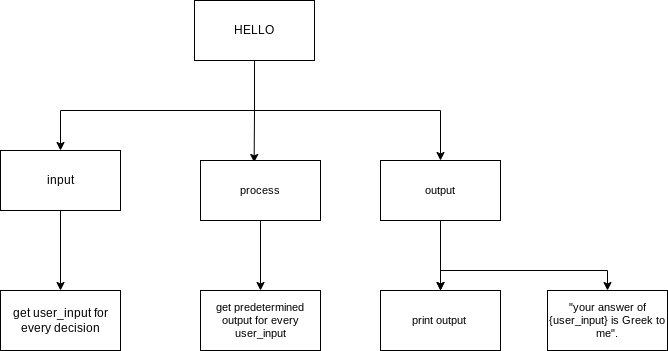

The diagram above was exported from draw.io. Its source (the exported page's mxGraphModel, read from the mxfile embedded in the PNG):
<mxGraphModel dx="1086" dy="706" grid="1" gridSize="10" guides="1" tooltips="1" connect="1" arrows="1" fold="1" page="1" pageScale="1" pageWidth="827" pageHeight="1169" math="0" shadow="0">
  <root>
    <mxCell id="0" />
    <mxCell id="1" parent="0" />
    <mxCell id="4" style="edgeStyle=orthogonalEdgeStyle;html=1;rounded=0;" edge="1" parent="1" source="2" target="3">
      <mxGeometry relative="1" as="geometry">
        <Array as="points">
          <mxPoint x="314" y="310" />
          <mxPoint x="120" y="310" />
        </Array>
      </mxGeometry>
    </mxCell>
    <mxCell id="8" style="edgeStyle=orthogonalEdgeStyle;shape=connector;rounded=0;html=1;entryX=0.5;entryY=0;entryDx=0;entryDy=0;labelBackgroundColor=default;strokeColor=default;fontFamily=Helvetica;fontSize=11;fontColor=default;endArrow=classic;" edge="1" parent="1" source="2" target="7">
      <mxGeometry relative="1" as="geometry">
        <Array as="points">
          <mxPoint x="314" y="310" />
          <mxPoint x="500" y="310" />
        </Array>
      </mxGeometry>
    </mxCell>
    <mxCell id="15" style="edgeStyle=orthogonalEdgeStyle;shape=connector;rounded=0;html=1;entryX=0.447;entryY=0.033;entryDx=0;entryDy=0;entryPerimeter=0;labelBackgroundColor=default;strokeColor=default;fontFamily=Helvetica;fontSize=11;fontColor=default;endArrow=classic;" edge="1" parent="1" source="2" target="5">
      <mxGeometry relative="1" as="geometry" />
    </mxCell>
    <mxCell id="2" value="HELLO" style="rounded=0;whiteSpace=wrap;html=1;" vertex="1" parent="1">
      <mxGeometry x="254" y="200" width="120" height="60" as="geometry" />
    </mxCell>
    <mxCell id="10" value="" style="edgeStyle=orthogonalEdgeStyle;shape=connector;rounded=0;html=1;labelBackgroundColor=default;strokeColor=default;fontFamily=Helvetica;fontSize=11;fontColor=default;endArrow=classic;" edge="1" parent="1" source="3" target="9">
      <mxGeometry relative="1" as="geometry" />
    </mxCell>
    <mxCell id="3" value="input" style="rounded=0;whiteSpace=wrap;html=1;" vertex="1" parent="1">
      <mxGeometry x="60" y="350" width="120" height="60" as="geometry" />
    </mxCell>
    <mxCell id="12" value="" style="edgeStyle=orthogonalEdgeStyle;shape=connector;rounded=0;html=1;labelBackgroundColor=default;strokeColor=default;fontFamily=Helvetica;fontSize=11;fontColor=default;endArrow=classic;" edge="1" parent="1" source="5" target="11">
      <mxGeometry relative="1" as="geometry" />
    </mxCell>
    <mxCell id="5" value="process" style="rounded=0;whiteSpace=wrap;html=1;fontFamily=Helvetica;fontSize=11;fontColor=default;" vertex="1" parent="1">
      <mxGeometry x="260" y="360" width="120" height="60" as="geometry" />
    </mxCell>
    <mxCell id="14" value="" style="edgeStyle=orthogonalEdgeStyle;shape=connector;rounded=0;html=1;labelBackgroundColor=default;strokeColor=default;fontFamily=Helvetica;fontSize=11;fontColor=default;endArrow=classic;" edge="1" parent="1" source="7" target="13">
      <mxGeometry relative="1" as="geometry" />
    </mxCell>
    <mxCell id="19" value="" style="edgeStyle=orthogonalEdgeStyle;shape=connector;rounded=0;html=1;labelBackgroundColor=default;strokeColor=default;fontFamily=Helvetica;fontSize=11;fontColor=default;endArrow=classic;" edge="1" parent="1" source="7" target="13">
      <mxGeometry relative="1" as="geometry" />
    </mxCell>
    <mxCell id="21" style="edgeStyle=orthogonalEdgeStyle;shape=connector;rounded=0;html=1;labelBackgroundColor=default;strokeColor=default;fontFamily=Helvetica;fontSize=11;fontColor=default;endArrow=classic;" edge="1" parent="1" source="7" target="20">
      <mxGeometry relative="1" as="geometry">
        <Array as="points">
          <mxPoint x="500" y="470" />
        </Array>
      </mxGeometry>
    </mxCell>
    <mxCell id="7" value="output" style="rounded=0;whiteSpace=wrap;html=1;fontFamily=Helvetica;fontSize=11;fontColor=default;" vertex="1" parent="1">
      <mxGeometry x="440" y="360" width="120" height="60" as="geometry" />
    </mxCell>
    <mxCell id="9" value="get user_input for every decision" style="rounded=0;whiteSpace=wrap;html=1;" vertex="1" parent="1">
      <mxGeometry x="60" y="490" width="120" height="60" as="geometry" />
    </mxCell>
    <mxCell id="11" value="get predetermined output for every user_input" style="rounded=0;whiteSpace=wrap;html=1;fontFamily=Helvetica;fontSize=11;fontColor=default;" vertex="1" parent="1">
      <mxGeometry x="260" y="490" width="120" height="60" as="geometry" />
    </mxCell>
    <mxCell id="13" value="print output&amp;nbsp;" style="rounded=0;whiteSpace=wrap;html=1;fontFamily=Helvetica;fontSize=11;fontColor=default;" vertex="1" parent="1">
      <mxGeometry x="440" y="490" width="120" height="60" as="geometry" />
    </mxCell>
    <mxCell id="20" value="&quot;your answer of {user_input} is Greek to me&quot;." style="rounded=0;whiteSpace=wrap;html=1;fontFamily=Helvetica;fontSize=11;fontColor=default;" vertex="1" parent="1">
      <mxGeometry x="607" y="490" width="120" height="60" as="geometry" />
    </mxCell>
  </root>
</mxGraphModel>